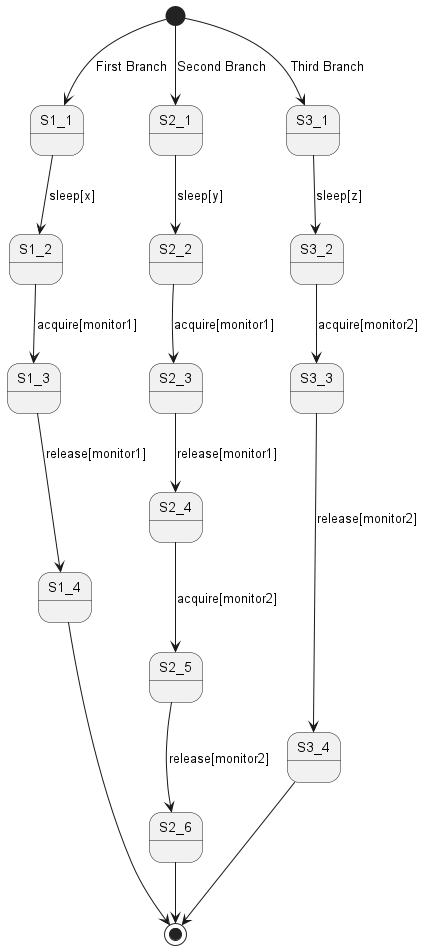

The diagram above was rendered by PlantUML. Its source (embedded in the PNG):
@startuml

[*] --> S1_1 : First Branch
S1_1 --> S1_2 : sleep[x]
S1_2 --> S1_3 : acquire[monitor1]
S1_3 --> S1_4 : release[monitor1]
S1_4 --> [*]

[*] --> S2_1 : Second Branch
S2_1 --> S2_2 : sleep[y]
S2_2 --> S2_3 : acquire[monitor1]
S2_3 --> S2_4 : release[monitor1]
S2_4 --> S2_5 : acquire[monitor2]
S2_5 --> S2_6 : release[monitor2]
S2_6 --> [*]

[*] --> S3_1 : Third Branch
S3_1 --> S3_2 : sleep[z]
S3_2 --> S3_3 : acquire[monitor2]
S3_3 --> S3_4 : release[monitor2]
S3_4 --> [*]

@enduml